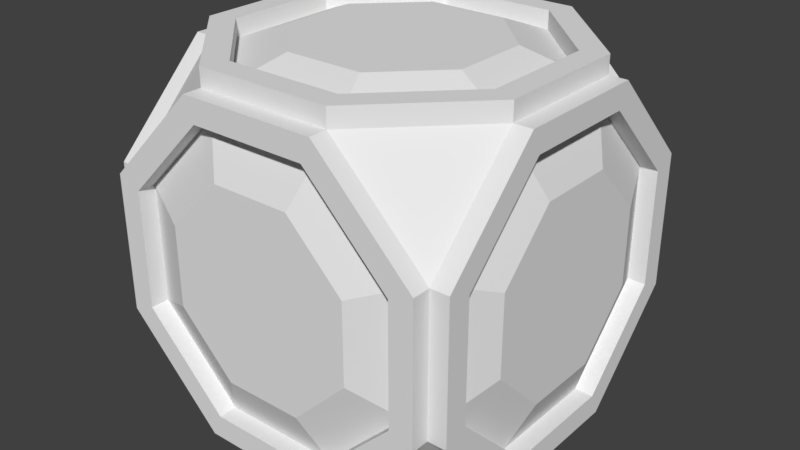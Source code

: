 # Source: LightBlock.blend  (saved by Blender 2.79.0; exported with 4.5.12 LTS)
import bpy
from mathutils import Matrix  # noqa: F401  (used for matrix-valued properties, if any)

bpy.ops.wm.read_factory_settings(use_empty=True)
scene = bpy.context.scene
scene.name = 'Scene'

# ---- collections
col_collection_1 = bpy.data.collections.new('Collection 1'); scene.collection.children.link(col_collection_1)

# ---- world
world_world = bpy.data.worlds.new('World'); scene.world = world_world
world_world.color = (0.05088, 0.05088, 0.05088)
world_world.use_sun_shadow = False
world_world.sun_shadow_jitter_overblur = 0.0
world_world.cycles.sampling_method = 'MANUAL'

# ---- meshes
me_circle_003 = bpy.data.meshes.new('Circle.003')
me_circle_003.from_pydata([(-0.45, 0.1598, -0.3858), (-0.45, 0.3858, -0.1598), (-0.45, -0.1598, 0.3858), (0.45, -0.3858, -0.1598), (-0.1598, -0.3858, 0.45), (0.45, 0.1598, 0.3858), (-0.45, 0.3858, 0.1598), (-0.45, 0.1598, 0.3858), (0.45, -0.1598, 0.3858), (-0.45, -0.3858, 0.1598), (0.1598, -0.3858, 0.45), (0.45, -0.1598, -0.3858), (-0.45, -0.1598, -0.3858), (0.3858, 0.1598, -0.45), (0.45, 0.1598, -0.3858), (0.45, 0.3858, 0.1598), (0.3858, -0.1598, -0.45), (0.45, 0.3858, -0.1598), (0.1598, -0.3858, -0.45), (-0.3858, -0.1598, -0.45), (0.45, -0.3858, 0.1598), (0.3858, -0.1598, 0.45), (-0.1598, -0.3858, -0.45), (-0.45, -0.3858, -0.1598), (0.1598, 0.3858, 0.45), (-0.1598, 0.3858, 0.45), (-0.1598, 0.3858, -0.45), (0.1598, 0.3858, -0.45), (0.3858, 0.1598, 0.45), (-0.3858, 0.1598, 0.45), (-0.3858, 0.1598, -0.45), (-0.3858, -0.1598, 0.45), (-0.3858, 0.45, -0.1598), (-0.1598, 0.45, -0.3858), (-0.1598, 0.45, 0.3858), (-0.3858, 0.45, 0.1598), (0.1598, 0.45, 0.3858), (0.3858, 0.45, 0.1598), (0.3858, 0.45, -0.1598), (0.1598, 0.45, -0.3858), (-0.5, -0.1082, -0.2611), (-0.5, 0.1082, -0.2611), (0.1082, 0.5, 0.2611), (-0.1082, 0.5, 0.2611), (0.2611, 0.5, -0.1082), (0.2611, 0.5, 0.1082), (-0.5, 0.2611, -0.1082), (-0.2611, 0.5, 0.1082), (-0.1082, -0.2611, 0.5), (-0.2611, -0.1082, 0.5), (-0.5, 0.2611, 0.1082), (-0.5, 0.1082, 0.2611), (-0.1082, 0.5, -0.2611), (0.1082, 0.5, -0.2611), (-0.5, -0.2611, 0.1082), (-0.5, -0.2611, -0.1082), (0.1082, -0.2611, 0.5), (-0.2611, 0.5, -0.1082), (-0.5, -0.1082, 0.2611), (0.5, 0.2611, 0.1082), (0.5, 0.2611, -0.1082), (0.5, -0.1082, -0.2611), (0.5, -0.2611, -0.1082), (0.5, -0.2611, 0.1082), (0.2611, 0.1082, 0.5), (0.2611, -0.1082, 0.5), (0.2611, 0.1082, -0.5), (0.1082, 0.2611, -0.5), (-0.1082, 0.2611, -0.5), (-0.2611, 0.1082, -0.5), (0.5, -0.1082, 0.2611), (0.5, 0.1082, 0.2611), (0.5, 0.1082, -0.2611), (-0.2611, 0.1082, 0.5), (-0.2611, -0.1082, -0.5), (0.1082, 0.2611, 0.5), (0.2611, -0.1082, -0.5), (-0.1082, 0.2611, 0.5), (-0.1082, -0.2611, -0.5), (0.1082, -0.2611, -0.5)], [], [(52, 57, 47, 43, 42, 45, 44, 53), (55, 54, 58, 51, 50, 46, 41, 40), (74, 69, 68, 67, 66, 76, 79, 78), (63, 62, 61, 72, 60, 59, 71, 70), (73, 49, 48, 56, 65, 64, 75, 77), (40, 41, 0, 12), (42, 43, 34, 36), (44, 45, 37, 38), (41, 46, 1, 0), (43, 47, 35, 34), (48, 49, 31, 4), (45, 42, 36, 37), (50, 51, 7, 6), (52, 53, 39, 33), (54, 55, 23, 9), (53, 44, 38, 39), (56, 48, 4, 10), (57, 52, 33, 32), (46, 50, 6, 1), (51, 58, 2, 7), (59, 60, 17, 15), (61, 62, 3, 11), (62, 63, 20, 3), (64, 65, 21, 28), (66, 67, 27, 13), (68, 69, 30, 26), (58, 54, 9, 2), (63, 70, 8, 20), (70, 71, 5, 8), (60, 72, 14, 17), (49, 73, 29, 31), (69, 74, 19, 30), (75, 64, 28, 24), (76, 66, 13, 16), (73, 77, 25, 29), (78, 79, 18, 22), (77, 75, 24, 25), (79, 76, 16, 18), (74, 78, 22, 19), (72, 61, 11, 14), (65, 56, 10, 21), (47, 57, 32, 35), (71, 59, 15, 5), (67, 68, 26, 27), (55, 40, 12, 23)])
me_circle_003.use_remesh_preserve_volume = False
me_circle_003.use_remesh_preserve_attributes = False
me_circle_003.use_mirror_vertex_groups = False
me_circle_003.update()
me_circle = bpy.data.meshes.new('Circle')
me_circle.from_pydata([(-0.1864, 0.45, 0.45), (-0.45, 0.1864, 0.45), (-0.45, -0.1864, 0.45), (0.45, 0.1864, 0.45), (0.1864, 0.45, 0.45), (-0.3858, 0.1598, 0.45), (-0.1598, 0.3858, 0.45), (-0.3858, -0.1598, 0.45), (-0.1598, -0.3858, 0.45), (0.1598, -0.3858, 0.45), (0.3858, -0.1598, 0.45), (0.3858, 0.1598, 0.45), (0.1598, 0.3858, 0.45), (-0.3858, 0.1598, 0.5), (-0.1598, 0.3858, 0.5), (-0.1598, -0.3858, 0.5), (-0.3858, -0.1598, 0.5), (0.1598, -0.3858, 0.5), (0.3858, -0.1598, 0.5), (0.3858, 0.1598, 0.5), (0.1598, 0.3858, 0.5), (-0.45, 0.1864, 0.5), (-0.1864, 0.45, 0.5), (-0.45, -0.1864, 0.5), (-0.1864, -0.45, 0.5), (0.1864, -0.45, 0.5), (0.45, -0.1864, 0.5), (0.45, 0.1864, 0.5), (0.1864, 0.45, 0.5), (-0.1864, -0.45, -0.45), (-0.1864, 0.45, -0.45), (0.1864, 0.45, -0.45), (0.45, 0.1864, -0.45), (0.45, -0.1864, -0.45), (0.1864, -0.45, -0.45), (-0.3858, -0.1598, -0.45), (-0.1598, -0.3858, -0.45), (-0.3858, 0.1598, -0.45), (-0.1598, 0.3858, -0.45), (0.1598, 0.3858, -0.45), (0.3858, 0.1598, -0.45), (0.3858, -0.1598, -0.45), (0.1598, -0.3858, -0.45), (-0.3858, -0.1598, -0.5), (-0.1598, -0.3858, -0.5), (-0.1598, 0.3858, -0.5), (-0.3858, 0.1598, -0.5), (0.1598, 0.3858, -0.5), (0.3858, 0.1598, -0.5), (0.3858, -0.1598, -0.5), (0.1598, -0.3858, -0.5), (-0.45, -0.1864, -0.5), (-0.1864, -0.45, -0.5), (-0.45, 0.1864, -0.5), (-0.1864, 0.45, -0.5), (0.1864, 0.45, -0.5), (0.45, 0.1864, -0.5), (0.45, -0.1864, -0.5), (0.1864, -0.45, -0.5), (-0.1864, -0.45, 0.45), (-0.45, -0.45, 0.1864), (-0.45, -0.45, -0.1864), (0.45, -0.45, -0.1864), (0.45, -0.45, 0.1864), (0.1864, -0.45, 0.45), (-0.1359, -0.45, 0.0563), (-0.0563, -0.45, 0.1359), (-0.1359, -0.45, -0.0563), (-0.0563, -0.45, -0.1359), (0.0563, -0.45, -0.1359), (0.1359, -0.45, -0.0563), (0.1359, -0.45, 0.0563), (0.0563, -0.45, 0.1359), (-0.3858, -0.5, 0.1598), (-0.1598, -0.5, 0.3858), (-0.1598, -0.5, -0.3858), (-0.3858, -0.5, -0.1598), (0.1598, -0.5, -0.3858), (0.3858, -0.5, -0.1598), (0.3858, -0.5, 0.1598), (0.1598, -0.5, 0.3858), (-0.45, -0.5, 0.1864), (-0.1864, -0.5, 0.45), (-0.45, -0.5, -0.1864), (-0.1864, -0.5, -0.45), (0.1864, -0.5, -0.45), (0.45, -0.5, -0.1864), (0.45, -0.5, 0.1864), (0.1864, -0.5, 0.45), (0.45, 0.45, 0.1864), (0.45, 0.45, -0.1864), (-0.2221, 0.07889, -0.1905), (-0.2221, 0.1905, -0.07889), (-0.2221, 0.1905, 0.07889), (-0.2221, 0.07889, 0.1905), (-0.2221, -0.1905, 0.07889), (-0.2221, -0.07889, 0.1905), (-0.2221, -0.07889, -0.1905), (-0.2221, -0.1905, -0.07889), (-0.3858, 0.5, -0.1598), (-0.1598, 0.5, -0.3858), (-0.1598, 0.5, 0.3858), (-0.3858, 0.5, 0.1598), (0.1598, 0.5, 0.3858), (0.3858, 0.5, 0.1598), (0.3858, 0.5, -0.1598), (0.1598, 0.5, -0.3858), (-0.45, 0.5, -0.1864), (-0.1864, 0.5, -0.45), (-0.45, 0.5, 0.1864), (-0.1864, 0.5, 0.45), (0.1864, 0.5, 0.45), (0.45, 0.5, 0.1864), (0.45, 0.5, -0.1864), (0.1864, 0.5, -0.45), (0.45, -0.1864, 0.45), (0.45, -0.3858, 0.1598), (0.45, -0.1598, 0.3858), (0.45, -0.3858, -0.1598), (0.45, -0.1598, -0.3858), (0.45, 0.1598, -0.3858), (0.45, 0.3858, -0.1598), (0.45, 0.3858, 0.1598), (0.45, 0.1598, 0.3858), (0.5, -0.3858, 0.1598), (0.5, -0.1598, 0.3858), (0.5, -0.1598, -0.3858), (0.5, -0.3858, -0.1598), (0.5, 0.1598, -0.3858), (0.5, 0.3858, -0.1598), (0.5, 0.3858, 0.1598), (0.5, 0.1598, 0.3858), (0.5, -0.45, 0.1864), (0.5, -0.1864, 0.45), (0.5, -0.45, -0.1864), (0.5, -0.1864, -0.45), (0.5, 0.1864, -0.45), (0.5, 0.45, -0.1864), (0.5, 0.45, 0.1864), (0.5, 0.1864, 0.45), (-0.45, -0.1864, -0.45), (-0.45, 0.45, 0.1864), (-0.45, 0.45, -0.1864), (-0.45, 0.1864, -0.45), (-0.45, -0.3858, -0.1598), (-0.45, -0.1598, -0.3858), (-0.45, -0.3858, 0.1598), (-0.45, -0.1598, 0.3858), (-0.45, 0.1598, 0.3858), (-0.45, 0.3858, 0.1598), (-0.45, 0.3858, -0.1598), (-0.45, 0.1598, -0.3858), (-0.5, -0.3858, -0.1598), (-0.5, -0.1598, -0.3858), (-0.5, -0.1598, 0.3858), (-0.5, -0.3858, 0.1598), (-0.5, 0.1598, 0.3858), (-0.5, 0.3858, 0.1598), (-0.5, 0.3858, -0.1598), (-0.5, 0.1598, -0.3858), (-0.5, -0.45, -0.1864), (-0.5, -0.1864, -0.45), (-0.5, -0.45, 0.1864), (-0.5, -0.1864, 0.45), (-0.5, 0.1864, 0.45), (-0.5, 0.45, 0.1864), (-0.5, 0.45, -0.1864), (-0.5, 0.1864, -0.45), (-0.3858, 0.45, -0.1598), (-0.1598, 0.45, -0.3858), (-0.1598, 0.45, 0.3858), (-0.3858, 0.45, 0.1598), (0.1598, 0.45, 0.3858), (0.3858, 0.45, 0.1598), (0.3858, 0.45, -0.1598), (0.1598, 0.45, -0.3858), (0.2221, 0.07889, 0.1905), (0.2221, 0.1905, 0.07889), (0.2221, 0.1905, -0.07889), (0.2221, 0.07889, -0.1905), (0.2221, -0.1905, -0.07889), (0.2221, -0.07889, -0.1905), (0.2221, -0.07889, 0.1905), (0.2221, -0.1905, 0.07889), (0.07889, 0.2221, -0.1905), (0.1905, 0.2221, -0.07889), (0.1905, 0.2221, 0.07889), (0.07889, 0.2221, 0.1905), (-0.1905, 0.2221, 0.07889), (-0.07889, 0.2221, 0.1905), (-0.07889, 0.2221, -0.1905), (-0.1905, 0.2221, -0.07889), (0.07889, -0.1905, -0.2221), (0.1905, -0.07889, -0.2221), (0.1905, 0.07889, -0.2221), (0.07889, 0.1905, -0.2221), (-0.1905, 0.07889, -0.2221), (-0.07889, 0.1905, -0.2221), (-0.07889, -0.1905, -0.2221), (-0.1905, -0.07889, -0.2221), (0.07889, 0.1905, 0.2221), (0.1905, 0.07889, 0.2221), (0.1905, -0.07889, 0.2221), (0.07889, -0.1905, 0.2221), (-0.1905, -0.07889, 0.2221), (-0.07889, -0.1905, 0.2221), (-0.07889, 0.1905, 0.2221), (-0.1905, 0.07889, 0.2221), (-0.3858, -0.45, 0.1598), (-0.1598, -0.45, 0.3858), (-0.1598, -0.45, -0.3858), (-0.3858, -0.45, -0.1598), (0.1598, -0.45, -0.3858), (0.3858, -0.45, -0.1598), (0.3858, -0.45, 0.1598), (0.1598, -0.45, 0.3858), (-0.103, -0.5, 0.04265), (-0.04265, -0.5, 0.103), (-0.04265, -0.5, -0.103), (-0.103, -0.5, -0.04265), (0.04265, -0.5, -0.103), (0.103, -0.5, -0.04265), (0.103, -0.5, 0.04265), (0.04265, -0.5, 0.103), (-0.1359, -0.5, 0.0563), (-0.0563, -0.5, 0.1359), (-0.0563, -0.5, -0.1359), (-0.1359, -0.5, -0.0563), (0.0563, -0.5, -0.1359), (0.1359, -0.5, -0.0563), (0.1359, -0.5, 0.0563), (0.0563, -0.5, 0.1359), (-0.06126, -0.1542, 0.02537), (-0.02537, -0.1542, 0.06126), (-0.02537, -0.1542, -0.06126), (-0.06126, -0.1542, -0.02537), (0.02537, -0.1542, -0.06126), (0.06126, -0.1542, -0.02537), (0.06126, -0.1542, 0.02537), (0.02537, -0.1542, 0.06126), (-0.103, -0.1542, 0.04265), (-0.04265, -0.1542, 0.103), (-0.04265, -0.1542, -0.103), (-0.103, -0.1542, -0.04265), (0.04265, -0.1542, -0.103), (0.103, -0.1542, -0.04265), (0.103, -0.1542, 0.04265), (0.04265, -0.1542, 0.103), (-0.02918, -0.45, 0.01209), (-0.01209, -0.45, 0.02918), (-0.01209, -0.45, -0.02918), (-0.02918, -0.45, -0.01209), (0.01209, -0.45, -0.02918), (0.02918, -0.45, -0.01209), (0.02918, -0.45, 0.01209), (0.01209, -0.45, 0.02918), (-0.06126, -0.45, 0.02537), (-0.02537, -0.45, 0.06126), (-0.02537, -0.45, -0.06126), (-0.06126, -0.45, -0.02537), (0.02537, -0.45, -0.06126), (0.06126, -0.45, -0.02537), (0.06126, -0.45, 0.02537), (0.02537, -0.45, 0.06126), (-0.02918, -0.171, 0.01209), (-0.01209, -0.171, 0.02918), (-0.01209, -0.171, -0.02918), (-0.02918, -0.171, -0.01209), (0.01209, -0.171, -0.02918), (0.02918, -0.171, -0.01209), (0.02918, -0.171, 0.01209), (0.01209, -0.171, 0.02918)], [], [(13, 21, 23, 16), (13, 14, 22, 21), (15, 16, 23, 24), (17, 15, 24, 25), (18, 17, 25, 26), (19, 18, 26, 27), (20, 19, 27, 28), (14, 20, 28, 22), (2, 59, 24, 23), (9, 8, 15, 17), (59, 64, 25, 24), (10, 9, 17, 18), (64, 115, 26, 25), (11, 10, 18, 19), (115, 3, 27, 26), (12, 11, 19, 20), (3, 4, 28, 27), (6, 12, 20, 14), (4, 0, 22, 28), (0, 1, 21, 22), (5, 6, 14, 13), (1, 2, 23, 21), (7, 5, 13, 16), (8, 7, 16, 15), (144, 146, 95, 98), (43, 51, 53, 46), (43, 44, 52, 51), (45, 46, 53, 54), (47, 45, 54, 55), (48, 47, 55, 56), (49, 48, 56, 57), (50, 49, 57, 58), (44, 50, 58, 52), (143, 30, 54, 53), (39, 38, 45, 47), (30, 31, 55, 54), (40, 39, 47, 48), (31, 32, 56, 55), (41, 40, 48, 49), (32, 33, 57, 56), (42, 41, 49, 50), (33, 34, 58, 57), (36, 42, 50, 44), (34, 29, 52, 58), (29, 140, 51, 52), (35, 36, 44, 43), (140, 143, 53, 51), (37, 35, 43, 46), (38, 37, 46, 45), (169, 168, 191, 190), (73, 81, 83, 76), (73, 74, 82, 81), (75, 76, 83, 84), (77, 75, 84, 85), (78, 77, 85, 86), (79, 78, 86, 87), (80, 79, 87, 88), (74, 80, 88, 82), (61, 29, 84, 83), (212, 210, 75, 77), (29, 34, 85, 84), (213, 212, 77, 78), (34, 62, 86, 85), (214, 213, 78, 79), (62, 63, 87, 86), (215, 214, 79, 80), (63, 64, 88, 87), (209, 215, 80, 74), (64, 59, 82, 88), (59, 60, 81, 82), (208, 209, 74, 73), (60, 61, 83, 81), (211, 208, 73, 76), (210, 211, 76, 75), (9, 10, 202, 203), (99, 107, 109, 102), (99, 100, 108, 107), (101, 102, 109, 110), (103, 101, 110, 111), (104, 103, 111, 112), (105, 104, 112, 113), (106, 105, 113, 114), (100, 106, 114, 108), (141, 0, 110, 109), (172, 170, 101, 103), (0, 4, 111, 110), (173, 172, 103, 104), (4, 89, 112, 111), (174, 173, 104, 105), (89, 90, 113, 112), (175, 174, 105, 106), (90, 31, 114, 113), (169, 175, 106, 100), (31, 30, 108, 114), (30, 142, 107, 108), (168, 169, 100, 99), (142, 141, 109, 107), (171, 168, 99, 102), (170, 171, 102, 101), (122, 123, 176, 177), (124, 132, 134, 127), (124, 125, 133, 132), (126, 127, 134, 135), (128, 126, 135, 136), (129, 128, 136, 137), (130, 129, 137, 138), (131, 130, 138, 139), (125, 131, 139, 133), (62, 33, 135, 134), (120, 119, 126, 128), (33, 32, 136, 135), (121, 120, 128, 129), (32, 90, 137, 136), (122, 121, 129, 130), (90, 89, 138, 137), (123, 122, 130, 131), (89, 3, 139, 138), (117, 123, 131, 125), (3, 115, 133, 139), (115, 63, 132, 133), (116, 117, 125, 124), (63, 62, 134, 132), (118, 116, 124, 127), (119, 118, 127, 126), (8, 9, 203, 205), (152, 160, 162, 155), (152, 153, 161, 160), (154, 155, 162, 163), (156, 154, 163, 164), (157, 156, 164, 165), (158, 157, 165, 166), (159, 158, 166, 167), (153, 159, 167, 161), (60, 2, 163, 162), (148, 147, 154, 156), (2, 1, 164, 163), (149, 148, 156, 157), (1, 141, 165, 164), (150, 149, 157, 158), (141, 142, 166, 165), (151, 150, 158, 159), (142, 143, 167, 166), (145, 151, 159, 153), (143, 140, 161, 167), (140, 61, 160, 161), (144, 145, 153, 152), (61, 60, 162, 160), (146, 144, 152, 155), (147, 146, 155, 154), (42, 36, 198, 192), (1, 0, 141), (4, 3, 89), (64, 63, 115), (60, 59, 2), (140, 29, 61), (143, 142, 30), (32, 31, 90), (34, 33, 62), (168, 171, 188, 191), (37, 38, 197, 196), (35, 37, 196, 199), (10, 11, 201, 202), (174, 175, 184, 185), (38, 39, 195, 197), (149, 150, 92, 93), (36, 35, 199, 198), (171, 170, 189, 188), (148, 149, 93, 94), (5, 7, 204, 207), (11, 12, 200, 201), (173, 174, 185, 186), (120, 121, 178, 179), (146, 147, 96, 95), (175, 169, 190, 184), (190, 191, 188, 189, 187, 186, 185, 184), (172, 173, 186, 187), (98, 95, 96, 94, 93, 92, 91, 97), (118, 119, 181, 180), (121, 122, 177, 178), (170, 172, 187, 189), (119, 120, 179, 181), (183, 180, 181, 179, 178, 177, 176, 182), (117, 116, 183, 182), (199, 196, 197, 195, 194, 193, 192, 198), (207, 204, 205, 203, 202, 201, 200, 206), (145, 144, 98, 97), (147, 148, 94, 96), (12, 6, 206, 200), (7, 8, 205, 204), (39, 40, 194, 195), (150, 151, 91, 92), (123, 117, 182, 176), (40, 41, 193, 194), (151, 145, 97, 91), (116, 118, 180, 183), (6, 5, 207, 206), (41, 42, 192, 193), (69, 70, 229, 228), (65, 66, 209, 208), (68, 67, 211, 210), (69, 68, 210, 212), (70, 69, 212, 213), (71, 70, 213, 214), (72, 71, 214, 215), (66, 72, 215, 209), (67, 65, 208, 211), (221, 222, 246, 245), (67, 68, 226, 227), (72, 66, 225, 231), (70, 71, 230, 229), (68, 69, 228, 226), (66, 65, 224, 225), (65, 67, 227, 224), (71, 72, 231, 230), (216, 217, 225, 224), (218, 219, 227, 226), (220, 218, 226, 228), (221, 220, 228, 229), (222, 221, 229, 230), (223, 222, 230, 231), (217, 223, 231, 225), (219, 216, 224, 227), (238, 239, 263, 262), (218, 220, 244, 242), (217, 216, 240, 241), (216, 219, 243, 240), (222, 223, 247, 246), (220, 221, 245, 244), (219, 218, 242, 243), (223, 217, 241, 247), (232, 233, 241, 240), (234, 235, 243, 242), (236, 234, 242, 244), (237, 236, 244, 245), (238, 237, 245, 246), (239, 238, 246, 247), (233, 239, 247, 241), (235, 232, 240, 243), (255, 249, 265, 271), (236, 237, 261, 260), (235, 234, 258, 259), (239, 233, 257, 263), (237, 238, 262, 261), (234, 236, 260, 258), (233, 232, 256, 257), (232, 235, 259, 256), (248, 249, 257, 256), (250, 251, 259, 258), (252, 250, 258, 260), (253, 252, 260, 261), (254, 253, 261, 262), (255, 254, 262, 263), (249, 255, 263, 257), (251, 248, 256, 259), (264, 267, 266, 268, 269, 270, 271, 265), (253, 254, 270, 269), (250, 252, 268, 266), (249, 248, 264, 265), (248, 251, 267, 264), (254, 255, 271, 270), (252, 253, 269, 268), (251, 250, 266, 267)])
me_circle.use_remesh_preserve_volume = False
me_circle.use_remesh_preserve_attributes = False
me_circle.use_mirror_vertex_groups = False
me_circle.update()

# ---- objects
ob_glass = bpy.data.objects.new('Glass', me_circle_003)
ob_circle = bpy.data.objects.new('Circle', me_circle)

# ---- transforms, parenting, visibility, modifiers, constraints
ob_glass.location = (0.0, 0.0, 0.0)
ob_glass.rotation_euler = (1.571, 0.0, 0.0)
ob_glass.lineart.crease_threshold = 0.0
ob_circle.location = (0.0, 0.0, 0.0)
ob_circle.rotation_euler = (1.571, 0.0, 0.0)
ob_circle.lineart.crease_threshold = 0.0

# ---- collection membership
col_collection_1.objects.link(ob_glass)
col_collection_1.objects.link(ob_circle)

# ---- scene / render settings (as saved in the file)
scene.frame_start = 1; scene.frame_end = 250; scene.frame_set(1)
scene.render.engine = 'BLENDER_EEVEE_NEXT'
scene.render.resolution_percentage = 50
scene.render.dither_intensity = 0.0
scene.cycles.use_denoising = False
scene.cycles.samples = 128
scene.cycles.sampling_pattern = 'TABULATED_SOBOL'
scene.cycles.use_adaptive_sampling = False
scene.cycles.use_light_tree = False
scene.cycles.blur_glossy = 0.0
scene.cycles.sample_clamp_indirect = 0.0
scene.view_settings.view_transform = 'Standard'
bpy.context.view_layer.update()

# ---- added for rendering (the .blend has no active camera and no usable light): camera, sun
cam_auto = bpy.data.cameras.new('AutoCamera')
cam_auto.lens = 50.0
cam_auto.sensor_width = 36.0
cam_auto.clip_end = 1000.0
ob_auto_camera = bpy.data.objects.new('AutoCamera', cam_auto)
scene.collection.objects.link(ob_auto_camera)
ob_auto_camera.location = (1.60254, -1.92304, 1.28203)
ob_auto_camera.rotation_euler = (1.09748, -7.21219e-08, 0.694738)
scene.camera = ob_auto_camera
light_auto_sun = bpy.data.lights.new('AutoSun', 'SUN')
light_auto_sun.energy = 3.0
light_auto_sun.angle = 0.0523599
ob_auto_sun = bpy.data.objects.new('AutoSun', light_auto_sun)
scene.collection.objects.link(ob_auto_sun)
ob_auto_sun.rotation_euler = (0.872665, 0.174533, 0.523599)
bpy.context.view_layer.update()
